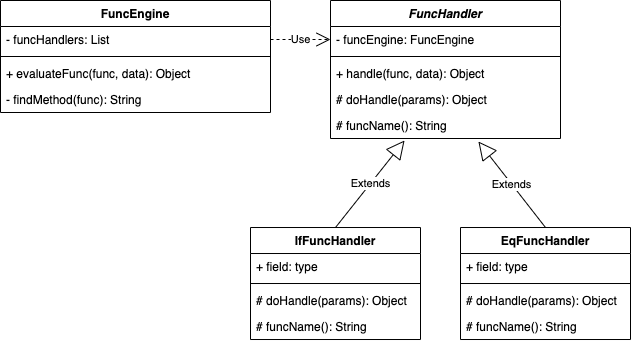

The diagram above was exported from draw.io. Its source (the exported page's mxGraphModel, read from the mxfile embedded in the PNG):
<mxGraphModel dx="1106" dy="852" grid="1" gridSize="10" guides="1" tooltips="1" connect="1" arrows="1" fold="1" page="1" pageScale="1" pageWidth="827" pageHeight="1169" math="0" shadow="0">
  <root>
    <mxCell id="0" />
    <mxCell id="1" parent="0" />
    <mxCell id="7fbote0Rt5c6dZSN3ogk-1" value="FuncHandler" style="swimlane;fontStyle=3;align=center;verticalAlign=top;childLayout=stackLayout;horizontal=1;startSize=26;horizontalStack=0;resizeParent=1;resizeParentMax=0;resizeLast=0;collapsible=1;marginBottom=0;" vertex="1" parent="1">
      <mxGeometry x="370" y="260" width="230" height="138" as="geometry" />
    </mxCell>
    <mxCell id="7fbote0Rt5c6dZSN3ogk-2" value="- funcEngine: FuncEngine" style="text;strokeColor=none;fillColor=none;align=left;verticalAlign=top;spacingLeft=4;spacingRight=4;overflow=hidden;rotatable=0;points=[[0,0.5],[1,0.5]];portConstraint=eastwest;" vertex="1" parent="7fbote0Rt5c6dZSN3ogk-1">
      <mxGeometry y="26" width="230" height="26" as="geometry" />
    </mxCell>
    <mxCell id="7fbote0Rt5c6dZSN3ogk-3" value="" style="line;strokeWidth=1;fillColor=none;align=left;verticalAlign=middle;spacingTop=-1;spacingLeft=3;spacingRight=3;rotatable=0;labelPosition=right;points=[];portConstraint=eastwest;" vertex="1" parent="7fbote0Rt5c6dZSN3ogk-1">
      <mxGeometry y="52" width="230" height="8" as="geometry" />
    </mxCell>
    <mxCell id="7fbote0Rt5c6dZSN3ogk-4" value="+ handle(func, data): Object" style="text;strokeColor=none;fillColor=none;align=left;verticalAlign=top;spacingLeft=4;spacingRight=4;overflow=hidden;rotatable=0;points=[[0,0.5],[1,0.5]];portConstraint=eastwest;" vertex="1" parent="7fbote0Rt5c6dZSN3ogk-1">
      <mxGeometry y="60" width="230" height="26" as="geometry" />
    </mxCell>
    <mxCell id="7fbote0Rt5c6dZSN3ogk-5" value="# doHandle(params): Object" style="text;strokeColor=none;fillColor=none;align=left;verticalAlign=top;spacingLeft=4;spacingRight=4;overflow=hidden;rotatable=0;points=[[0,0.5],[1,0.5]];portConstraint=eastwest;" vertex="1" parent="7fbote0Rt5c6dZSN3ogk-1">
      <mxGeometry y="86" width="230" height="26" as="geometry" />
    </mxCell>
    <mxCell id="7fbote0Rt5c6dZSN3ogk-28" value="# funcName(): String" style="text;strokeColor=none;fillColor=none;align=left;verticalAlign=top;spacingLeft=4;spacingRight=4;overflow=hidden;rotatable=0;points=[[0,0.5],[1,0.5]];portConstraint=eastwest;" vertex="1" parent="7fbote0Rt5c6dZSN3ogk-1">
      <mxGeometry y="112" width="230" height="26" as="geometry" />
    </mxCell>
    <mxCell id="7fbote0Rt5c6dZSN3ogk-6" value="IfFuncHandler" style="swimlane;fontStyle=1;align=center;verticalAlign=top;childLayout=stackLayout;horizontal=1;startSize=26;horizontalStack=0;resizeParent=1;resizeParentMax=0;resizeLast=0;collapsible=1;marginBottom=0;" vertex="1" parent="1">
      <mxGeometry x="290" y="487.01" width="170" height="112" as="geometry" />
    </mxCell>
    <mxCell id="7fbote0Rt5c6dZSN3ogk-7" value="+ field: type" style="text;strokeColor=none;fillColor=none;align=left;verticalAlign=top;spacingLeft=4;spacingRight=4;overflow=hidden;rotatable=0;points=[[0,0.5],[1,0.5]];portConstraint=eastwest;" vertex="1" parent="7fbote0Rt5c6dZSN3ogk-6">
      <mxGeometry y="26" width="170" height="26" as="geometry" />
    </mxCell>
    <mxCell id="7fbote0Rt5c6dZSN3ogk-8" value="" style="line;strokeWidth=1;fillColor=none;align=left;verticalAlign=middle;spacingTop=-1;spacingLeft=3;spacingRight=3;rotatable=0;labelPosition=right;points=[];portConstraint=eastwest;" vertex="1" parent="7fbote0Rt5c6dZSN3ogk-6">
      <mxGeometry y="52" width="170" height="8" as="geometry" />
    </mxCell>
    <mxCell id="7fbote0Rt5c6dZSN3ogk-9" value="# doHandle(params): Object" style="text;strokeColor=none;fillColor=none;align=left;verticalAlign=top;spacingLeft=4;spacingRight=4;overflow=hidden;rotatable=0;points=[[0,0.5],[1,0.5]];portConstraint=eastwest;" vertex="1" parent="7fbote0Rt5c6dZSN3ogk-6">
      <mxGeometry y="60" width="170" height="26" as="geometry" />
    </mxCell>
    <mxCell id="7fbote0Rt5c6dZSN3ogk-29" value="# funcName(): String" style="text;strokeColor=none;fillColor=none;align=left;verticalAlign=top;spacingLeft=4;spacingRight=4;overflow=hidden;rotatable=0;points=[[0,0.5],[1,0.5]];portConstraint=eastwest;" vertex="1" parent="7fbote0Rt5c6dZSN3ogk-6">
      <mxGeometry y="86" width="170" height="26" as="geometry" />
    </mxCell>
    <mxCell id="7fbote0Rt5c6dZSN3ogk-13" value="Extends" style="endArrow=block;endSize=16;endFill=0;html=1;rounded=0;entryX=0.322;entryY=1.038;entryDx=0;entryDy=0;entryPerimeter=0;exitX=0.5;exitY=0;exitDx=0;exitDy=0;" edge="1" parent="1" source="7fbote0Rt5c6dZSN3ogk-6">
      <mxGeometry width="160" relative="1" as="geometry">
        <mxPoint x="210" y="447.01" as="sourcePoint" />
        <mxPoint x="444.05999999999995" y="399.99800000000005" as="targetPoint" />
      </mxGeometry>
    </mxCell>
    <mxCell id="7fbote0Rt5c6dZSN3ogk-15" value="EqFuncHandler" style="swimlane;fontStyle=1;align=center;verticalAlign=top;childLayout=stackLayout;horizontal=1;startSize=26;horizontalStack=0;resizeParent=1;resizeParentMax=0;resizeLast=0;collapsible=1;marginBottom=0;" vertex="1" parent="1">
      <mxGeometry x="500" y="487.01" width="170" height="112" as="geometry" />
    </mxCell>
    <mxCell id="7fbote0Rt5c6dZSN3ogk-16" value="+ field: type" style="text;strokeColor=none;fillColor=none;align=left;verticalAlign=top;spacingLeft=4;spacingRight=4;overflow=hidden;rotatable=0;points=[[0,0.5],[1,0.5]];portConstraint=eastwest;" vertex="1" parent="7fbote0Rt5c6dZSN3ogk-15">
      <mxGeometry y="26" width="170" height="26" as="geometry" />
    </mxCell>
    <mxCell id="7fbote0Rt5c6dZSN3ogk-17" value="" style="line;strokeWidth=1;fillColor=none;align=left;verticalAlign=middle;spacingTop=-1;spacingLeft=3;spacingRight=3;rotatable=0;labelPosition=right;points=[];portConstraint=eastwest;" vertex="1" parent="7fbote0Rt5c6dZSN3ogk-15">
      <mxGeometry y="52" width="170" height="8" as="geometry" />
    </mxCell>
    <mxCell id="7fbote0Rt5c6dZSN3ogk-18" value="# doHandle(params): Object" style="text;strokeColor=none;fillColor=none;align=left;verticalAlign=top;spacingLeft=4;spacingRight=4;overflow=hidden;rotatable=0;points=[[0,0.5],[1,0.5]];portConstraint=eastwest;" vertex="1" parent="7fbote0Rt5c6dZSN3ogk-15">
      <mxGeometry y="60" width="170" height="26" as="geometry" />
    </mxCell>
    <mxCell id="7fbote0Rt5c6dZSN3ogk-30" value="# funcName(): String" style="text;strokeColor=none;fillColor=none;align=left;verticalAlign=top;spacingLeft=4;spacingRight=4;overflow=hidden;rotatable=0;points=[[0,0.5],[1,0.5]];portConstraint=eastwest;" vertex="1" parent="7fbote0Rt5c6dZSN3ogk-15">
      <mxGeometry y="86" width="170" height="26" as="geometry" />
    </mxCell>
    <mxCell id="7fbote0Rt5c6dZSN3ogk-19" value="Extends" style="endArrow=block;endSize=16;endFill=0;html=1;rounded=0;exitX=0.5;exitY=0;exitDx=0;exitDy=0;entryX=0.643;entryY=1.077;entryDx=0;entryDy=0;entryPerimeter=0;" edge="1" source="7fbote0Rt5c6dZSN3ogk-15" parent="1">
      <mxGeometry width="160" relative="1" as="geometry">
        <mxPoint x="420" y="447.01" as="sourcePoint" />
        <mxPoint x="517.8900000000001" y="401.01199999999994" as="targetPoint" />
      </mxGeometry>
    </mxCell>
    <mxCell id="7fbote0Rt5c6dZSN3ogk-20" value="FuncEngine" style="swimlane;fontStyle=1;align=center;verticalAlign=top;childLayout=stackLayout;horizontal=1;startSize=26;horizontalStack=0;resizeParent=1;resizeParentMax=0;resizeLast=0;collapsible=1;marginBottom=0;" vertex="1" parent="1">
      <mxGeometry x="40" y="260" width="270" height="112" as="geometry" />
    </mxCell>
    <mxCell id="7fbote0Rt5c6dZSN3ogk-21" value="- funcHandlers: List" style="text;strokeColor=none;fillColor=none;align=left;verticalAlign=top;spacingLeft=4;spacingRight=4;overflow=hidden;rotatable=0;points=[[0,0.5],[1,0.5]];portConstraint=eastwest;" vertex="1" parent="7fbote0Rt5c6dZSN3ogk-20">
      <mxGeometry y="26" width="270" height="26" as="geometry" />
    </mxCell>
    <mxCell id="7fbote0Rt5c6dZSN3ogk-22" value="" style="line;strokeWidth=1;fillColor=none;align=left;verticalAlign=middle;spacingTop=-1;spacingLeft=3;spacingRight=3;rotatable=0;labelPosition=right;points=[];portConstraint=eastwest;" vertex="1" parent="7fbote0Rt5c6dZSN3ogk-20">
      <mxGeometry y="52" width="270" height="8" as="geometry" />
    </mxCell>
    <mxCell id="7fbote0Rt5c6dZSN3ogk-23" value="+ evaluateFunc(func, data): Object" style="text;strokeColor=none;fillColor=none;align=left;verticalAlign=top;spacingLeft=4;spacingRight=4;overflow=hidden;rotatable=0;points=[[0,0.5],[1,0.5]];portConstraint=eastwest;" vertex="1" parent="7fbote0Rt5c6dZSN3ogk-20">
      <mxGeometry y="60" width="270" height="26" as="geometry" />
    </mxCell>
    <mxCell id="7fbote0Rt5c6dZSN3ogk-24" value="- findMethod(func): String" style="text;strokeColor=none;fillColor=none;align=left;verticalAlign=top;spacingLeft=4;spacingRight=4;overflow=hidden;rotatable=0;points=[[0,0.5],[1,0.5]];portConstraint=eastwest;" vertex="1" parent="7fbote0Rt5c6dZSN3ogk-20">
      <mxGeometry y="86" width="270" height="26" as="geometry" />
    </mxCell>
    <mxCell id="7fbote0Rt5c6dZSN3ogk-25" value="Use" style="endArrow=open;endSize=12;dashed=1;html=1;rounded=0;entryX=0;entryY=0.5;entryDx=0;entryDy=0;exitX=1;exitY=0.5;exitDx=0;exitDy=0;" edge="1" parent="1" source="7fbote0Rt5c6dZSN3ogk-21" target="7fbote0Rt5c6dZSN3ogk-2">
      <mxGeometry width="160" relative="1" as="geometry">
        <mxPoint x="190" y="200" as="sourcePoint" />
        <mxPoint x="350" y="200" as="targetPoint" />
      </mxGeometry>
    </mxCell>
  </root>
</mxGraphModel>